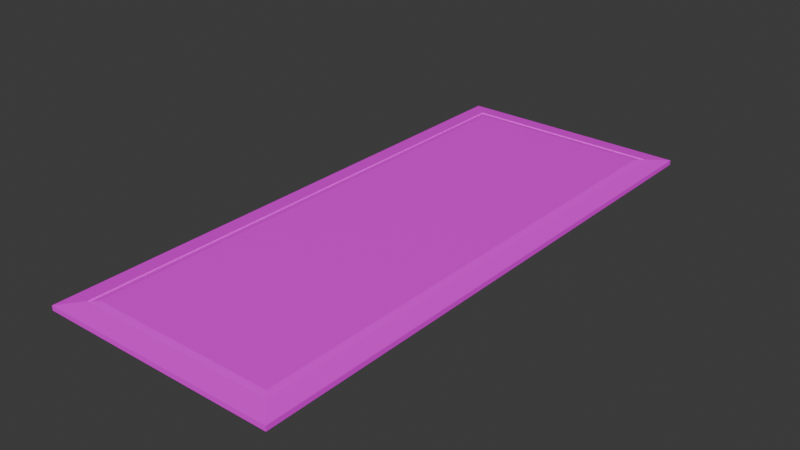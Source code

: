 # Source: espejo.blend  (saved by Blender 4.0.36; exported with 4.5.12 LTS)
import bpy
from mathutils import Matrix  # noqa: F401  (used for matrix-valued properties, if any)

bpy.ops.wm.read_factory_settings(use_empty=True)
scene = bpy.context.scene
scene.name = 'Scene'

# ---- collections
col_collection = bpy.data.collections.new('Collection'); scene.collection.children.link(col_collection)

# ---- images (referenced by path relative to the original .blend; pixels are not part of the script)
import os
ASSET_DIR = os.environ.get("B2B_ASSET_DIR", "")  # directory of the original .blend (textures are referenced by path, not embedded)
HERE = os.path.dirname(os.path.abspath(__file__))  # packed textures are extracted next to this script under _unpacked/

def load_image(name, relpath, width, height, colorspace="sRGB"):
    """Load a texture the original file referenced (path relative to the .blend, or extracted next to this script)."""
    p = next((c for c in (os.path.join(HERE, relpath), os.path.join(ASSET_DIR, relpath)) if relpath and os.path.exists(c)), "")
    if p:
        img = bpy.data.images.load(p, check_existing=True)
        img.name = name
    else:  # same state as the original file: an image datablock whose file is absent (Cycles renders it pink)
        img = bpy.data.images.new(name, width, height)
        img.source = "FILE"
        img.filepath = "//" + (relpath or name)
    img.colorspace_settings.name = colorspace
    return img
img_vidrioespejo_jpg = load_image('vidrioEspejo.jpg', 'vidrioEspejo.jpg', 1024, 1024, 'sRGB')
img_marmol1_png = load_image('marmol1.png', 'marmol1.png', 1024, 1024, 'sRGB')

# ---- materials (node trees are filled in below, after node groups)
mat_material_001 = bpy.data.materials.new('Material.001')
mat_material_001.use_transparent_shadow = False
mat_material_002 = bpy.data.materials.new('Material.002')
mat_material_002.use_transparent_shadow = False

# ---- material node trees
mat_material_001.use_nodes = True; mat_material_001.node_tree.nodes.clear()
_N = mat_material_001.node_tree.nodes; _L = mat_material_001.node_tree.links
n0 = _N.new('ShaderNodeBsdfPrincipled'); n0.name = 'BSDF Principista'; n0.location = (10, 300)
n0.inputs[3].default_value = 1.45
n1 = _N.new('ShaderNodeOutputMaterial'); n1.name = 'Material'; n1.location = (300, 300)
n2 = _N.new('ShaderNodeTexImage'); n2.name = 'Imagen'; n2.location = (-280, 271)
n2.image = img_vidrioespejo_jpg
_L.new(n0.outputs[0], n1.inputs[0])
_L.new(n2.outputs[0], n0.inputs[0])
n1.is_active_output = True
mat_material_002.use_nodes = True; mat_material_002.node_tree.nodes.clear()
_N = mat_material_002.node_tree.nodes; _L = mat_material_002.node_tree.links
n0 = _N.new('ShaderNodeBsdfPrincipled'); n0.name = 'BSDF Principista'; n0.location = (10, 300)
n0.inputs[3].default_value = 1.45
n1 = _N.new('ShaderNodeOutputMaterial'); n1.name = 'Material'; n1.location = (300, 300)
n2 = _N.new('ShaderNodeTexImage'); n2.name = 'Imagen'; n2.location = (-280, 271)
n2.image = img_marmol1_png
_L.new(n0.outputs[0], n1.inputs[0])
_L.new(n2.outputs[0], n0.inputs[0])
n1.is_active_output = True

# ---- world
world_world = bpy.data.worlds.new('World'); scene.world = world_world
world_world.use_nodes = True; world_world.node_tree.nodes.clear()
_N = world_world.node_tree.nodes; _L = world_world.node_tree.links
n0 = _N.new('ShaderNodeOutputWorld'); n0.name = 'World Output'; n0.location = (300, 300)
n1 = _N.new('ShaderNodeBackground'); n1.name = 'Background'; n1.location = (10, 300)
n1.inputs[0].default_value = (0.05088, 0.05088, 0.05088, 1.0)
_L.new(n1.outputs[0], n0.inputs[0])
n0.is_active_output = True
world_world.color = (0.05088, 0.05088, 0.05088)
world_world.use_sun_shadow = False
world_world.sun_shadow_jitter_overblur = 0.0

# ---- meshes
me_14321_rectangular_mirror_white_v1_l1_001 = bpy.data.meshes.new('14321_Rectangular_Mirror-white_v1_l1.001')
me_14321_rectangular_mirror_white_v1_l1_001.from_pydata([(-24.84, -1.911, -68.16), (24.84, -1.911, -68.16), (24.84, -1.911, 68.16), (-24.84, -1.911, 68.16), (-24.84, -1.911, -68.16), (24.84, -1.911, -68.16), (24.84, -1.911, 68.16), (-24.84, -1.911, 68.16), (-31.85, 0.0, 75.17), (-31.85, 0.0, -75.17), (-31.85, -1.274, -75.17), (-31.85, -1.274, 75.17), (31.85, 0.0, -75.17), (31.85, -1.274, -75.17), (31.85, 0.0, 75.17), (31.85, -1.274, 75.17), (-26.75, -1.911, -70.07), (-26.75, -1.911, 70.07), (26.75, -1.911, -70.07), (26.75, -1.911, 70.07), (-26.75, -1.592, -70.07), (-26.75, -1.592, 70.07), (26.75, -1.592, -70.07), (26.75, -1.592, 70.07)], [], [(0, 1, 2, 3), (8, 9, 10, 11), (9, 12, 13, 10), (12, 14, 15, 13), (14, 8, 11, 15), (11, 10, 16, 17), (10, 13, 18, 16), (13, 15, 19, 18), (15, 11, 17, 19), (17, 16, 20, 21), (16, 18, 22, 20), (18, 19, 23, 22), (19, 17, 21, 23), (21, 20, 4, 7), (20, 22, 5, 4), (22, 23, 6, 5), (23, 21, 7, 6), (9, 8, 14, 12)])
me_14321_rectangular_mirror_white_v1_l1_001.polygons.foreach_set('use_smooth', [1, 0, 0, 0, 0, 0, 0, 0, 0, 0, 0, 0, 0, 0, 0, 0, 0, 0])
me_14321_rectangular_mirror_white_v1_l1_001.polygons.foreach_set('material_index', [0, 1, 1, 1, 1, 1, 1, 1, 1, 1, 1, 1, 1, 1, 1, 1, 1, 1])
_uv = me_14321_rectangular_mirror_white_v1_l1_001.uv_layers.new(name='UVMap')
_uv.uv.foreach_set('vector', [-9.25, -26.25, 10.25, -26.25, 10.25, 27.25, -9.25, 27.25, -29.0, 0.125, 30.0, 0.125, 30.0, 0.625, -29.0, 0.625, -12.0, 0.125, 13.0, 0.125, 13.0, 0.625, -12.0, 0.625, -29.0, 0.125, 30.0, 0.125, 30.0, 0.625, -29.0, 0.625, -12.0, 0.125, 13.0, 0.125, 13.0, 0.625, -12.0, 0.625, -12.0, 30.0, -12.0, -29.0, -10.0, -27.0, -10.0, 28.0, -12.0, -29.0, 13.0, -29.0, 11.0, -27.0, -10.0, -27.0, 13.0, -29.0, 13.0, 30.0, 11.0, 28.0, 11.0, -27.0, 13.0, 30.0, -12.0, 30.0, -10.0, 28.0, 11.0, 28.0, 28.0, 0.875, -27.0, 0.875, -27.0, 0.75, 28.0, 0.75, 11.0, 0.875, -10.0, 0.875, -10.0, 0.75, 11.0, 0.75, 28.0, 0.875, -27.0, 0.875, -27.0, 0.75, 28.0, 0.75, 11.0, 0.875, -10.0, 0.875, -10.0, 0.75, 11.0, 0.75, -10.0, 28.0, -10.0, -27.0, -9.25, -26.25, -9.25, 27.25, -10.0, -27.0, 11.0, -27.0, 10.25, -26.25, -9.25, -26.25, 11.0, -27.0, 11.0, 28.0, 10.25, 27.25, 10.25, -26.25, 11.0, 28.0, -10.0, 28.0, -9.25, 27.25, 10.25, 27.25, 13.0, -29.0, 13.0, 30.0, -12.0, 30.0, -12.0, -29.0])
me_14321_rectangular_mirror_white_v1_l1_001.materials.append(mat_material_001)
me_14321_rectangular_mirror_white_v1_l1_001.materials.append(mat_material_002)
me_14321_rectangular_mirror_white_v1_l1_001.update()
me_14321_rectangular_mirror_white_v1_l1_001.normals_split_custom_set([tuple(v) for v in zip(*[iter([0.0, -1.0, 0.0, 0.0, -1.0, 0.0, 0.0, -1.0, 0.0, 0.0, -1.0, 0.0, -1.0, 0.0, 0.0, -1.0, 0.0, 0.0, -1.0, 0.0, 0.0, -1.0, 0.0, 0.0, 0.0, 0.0, -1.0, 0.0, 0.0, -1.0, 0.0, 0.0, -1.0, 0.0, 0.0, -1.0, 1.0, 0.0, 0.0, 1.0, 0.0, 0.0, 1.0, 0.0, 0.0, 1.0, 0.0, 0.0, 0.0, 0.0, 1.0, 0.0, 0.0, 1.0, 0.0, 0.0, 1.0, 0.0, 0.0, 1.0, -0.124, -0.9923, 0.0, -0.124, -0.9923, 0.0, -0.124, -0.9923, 0.0, -0.124, -0.9923, 0.0, 0.0, -0.9923, -0.124, 0.0, -0.9923, -0.124, 0.0, -0.9923, -0.124, 0.0, -0.9923, -0.124, 0.124, -0.9923, 0.0, 0.124, -0.9923, 0.0, 0.124, -0.9923, 0.0, 0.124, -0.9923, 0.0, 0.0, -0.9923, 0.124, 0.0, -0.9923, 0.124, 0.0, -0.9923, 0.124, 0.0, -0.9923, 0.124, 1.0, 0.0, 0.0, 1.0, 0.0, 0.0, 1.0, 0.0, 0.0, 1.0, 0.0, 0.0, 0.0, 0.0, 1.0, 0.0, 0.0, 1.0, 0.0, 0.0, 1.0, 0.0, 0.0, 1.0, -1.0, 0.0, 0.0, -1.0, 0.0, 0.0, -1.0, 0.0, 0.0, -1.0, 0.0, 0.0, 0.0, 0.0, -1.0, 0.0, 0.0, -1.0, 0.0, 0.0, -1.0, 0.0, 0.0, -1.0, -0.1644, -0.9864, 0.0, -0.1644, -0.9864, 0.0, -0.1644, -0.9864, 0.0, -0.1644, -0.9864, 0.0, 0.0, -0.9864, -0.1644, 0.0, -0.9864, -0.1644, 0.0, -0.9864, -0.1644, 0.0, -0.9864, -0.1644, 0.1644, -0.9864, 0.0, 0.1644, -0.9864, 0.0, 0.1644, -0.9864, 0.0, 0.1644, -0.9864, 0.0, 0.0, -0.9864, 0.1644, 0.0, -0.9864, 0.1644, 0.0, -0.9864, 0.1644, 0.0, -0.9864, 0.1644, 0.0, 1.0, 0.0, 0.0, 1.0, 0.0, 0.0, 1.0, 0.0, 0.0, 1.0, 0.0])] * 3)])

# ---- objects
ob_espejo = bpy.data.objects.new('espejo', me_14321_rectangular_mirror_white_v1_l1_001)

# ---- transforms, parenting, visibility, modifiers, constraints
ob_espejo.location = (0.0, 0.0, 0.0)
ob_espejo.rotation_euler = (1.571, -0.0, 0.0)
ob_espejo.scale = (-0.04968, -0.04968, -0.04968)

# ---- collection membership
col_collection.objects.link(ob_espejo)

# ---- scene / render settings (as saved in the file)
scene.frame_start = 1; scene.frame_end = 250; scene.frame_set(1)
scene.render.engine = 'BLENDER_EEVEE_NEXT'
scene.cycles.sampling_pattern = 'TABULATED_SOBOL'
bpy.context.view_layer.update()

# ---- added for rendering (the .blend has no active camera and no usable light): camera, sun
cam_auto = bpy.data.cameras.new('AutoCamera')
cam_auto.lens = 50.0
cam_auto.sensor_width = 36.0
cam_auto.clip_end = 1000.0
ob_auto_camera = bpy.data.objects.new('AutoCamera', cam_auto)
scene.collection.objects.link(ob_auto_camera)
ob_auto_camera.location = (7.5054, -9.00648, 6.05179)
ob_auto_camera.rotation_euler = (1.09748, -7.21219e-08, 0.694738)
scene.camera = ob_auto_camera
light_auto_sun = bpy.data.lights.new('AutoSun', 'SUN')
light_auto_sun.energy = 3.0
light_auto_sun.angle = 0.0523599
ob_auto_sun = bpy.data.objects.new('AutoSun', light_auto_sun)
scene.collection.objects.link(ob_auto_sun)
ob_auto_sun.rotation_euler = (0.872665, 0.174533, 0.523599)
bpy.context.view_layer.update()
